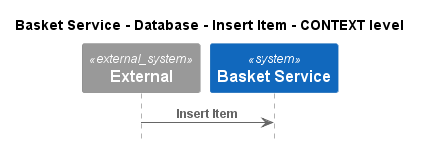

The diagram above was rendered by PlantUML. Its source (embedded in the PNG):
@startuml
!pragma layout smetana
!include ..\..\..\..\..\..\.c4s\C4_Sequence.puml

title Basket Service - Database - Insert Item - CONTEXT level

System_Ext(C4InterFlow.SoftwareSystems.ExternalSystem, "External", "")
System(ECommercePlatform.SoftwareSystems.BasketService, "Basket Service", "")

Rel(C4InterFlow.SoftwareSystems.ExternalSystem, ECommercePlatform.SoftwareSystems.BasketService, "Insert Item")


@enduml